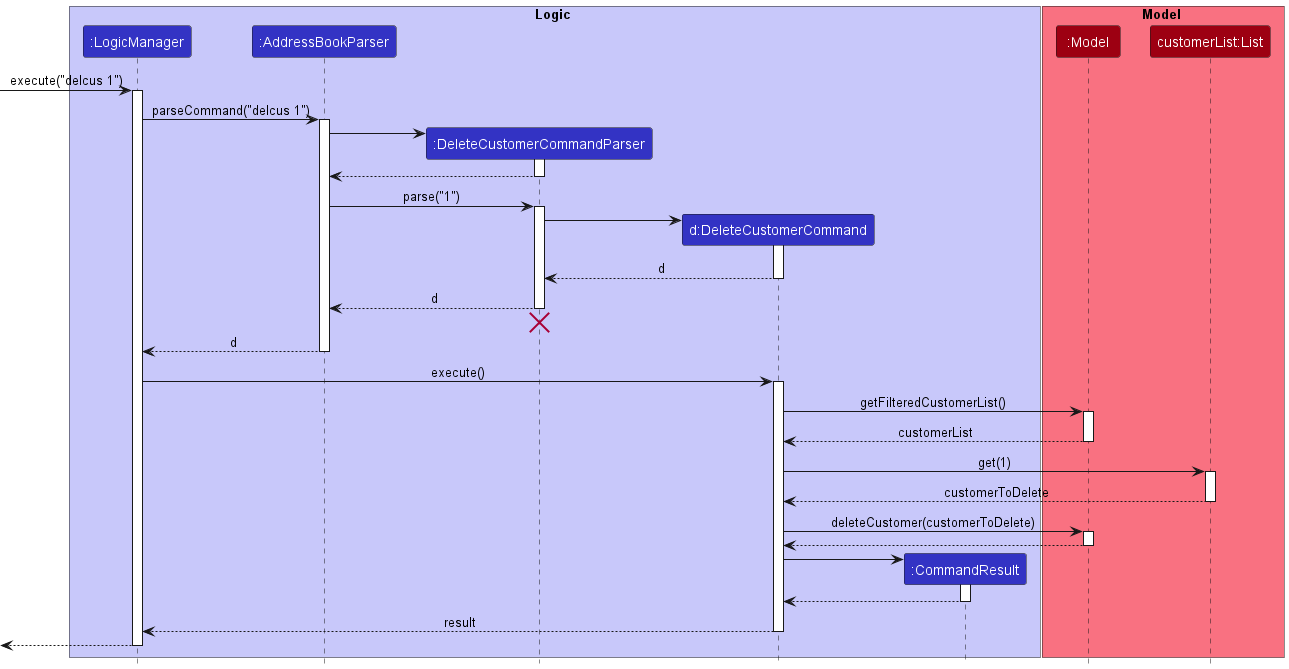

The diagram above was rendered by PlantUML. Its source (embedded in the PNG):
@startuml
!include style.puml

box Logic LOGIC_COLOR_T1
participant ":LogicManager" as LogicManager LOGIC_COLOR
participant ":AddressBookParser" as AddressBookParser LOGIC_COLOR
participant ":DeleteCustomerCommandParser" as DeleteCustomerCommandParser LOGIC_COLOR
participant "d:DeleteCustomerCommand" as DeleteCustomerCommand LOGIC_COLOR
participant ":CommandResult" as CommandResult LOGIC_COLOR
end box

box Model MODEL_COLOR_T1
participant ":Model" as Model MODEL_COLOR
participant "customerList:List" as CustomerList MODEL_COLOR
end box

[-> LogicManager : execute("delcus 1")
activate LogicManager

LogicManager -> AddressBookParser : parseCommand("delcus 1")
activate AddressBookParser

create DeleteCustomerCommandParser
AddressBookParser -> DeleteCustomerCommandParser
activate DeleteCustomerCommandParser

DeleteCustomerCommandParser --> AddressBookParser
deactivate DeleteCustomerCommandParser

AddressBookParser -> DeleteCustomerCommandParser : parse("1")
activate DeleteCustomerCommandParser

create DeleteCustomerCommand
DeleteCustomerCommandParser -> DeleteCustomerCommand
activate DeleteCustomerCommand

DeleteCustomerCommand --> DeleteCustomerCommandParser : d
deactivate DeleteCustomerCommand

DeleteCustomerCommandParser --> AddressBookParser : d
deactivate DeleteCustomerCommandParser
'Hidden arrow to position the destroy marker below the end of the activation bar.
DeleteCustomerCommandParser -[hidden]-> AddressBookParser
destroy DeleteCustomerCommandParser

AddressBookParser --> LogicManager : d
deactivate AddressBookParser

LogicManager -> DeleteCustomerCommand : execute()
activate DeleteCustomerCommand

DeleteCustomerCommand -> Model : getFilteredCustomerList()
activate Model

Model --> DeleteCustomerCommand : customerList
deactivate Model

DeleteCustomerCommand -> CustomerList : get(1)
activate CustomerList

CustomerList --> DeleteCustomerCommand : customerToDelete
deactivate CustomerList


DeleteCustomerCommand -> Model : deleteCustomer(customerToDelete)
activate Model

Model --> DeleteCustomerCommand
deactivate Model

create CommandResult
DeleteCustomerCommand -> CommandResult
activate CommandResult

CommandResult --> DeleteCustomerCommand
deactivate CommandResult

DeleteCustomerCommand --> LogicManager : result
deactivate DeleteCustomerCommand

[<--LogicManager
deactivate LogicManager
@enduml